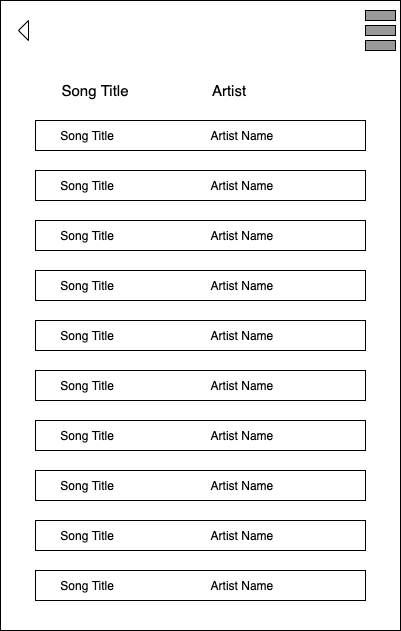

The diagram above was exported from draw.io. Its source (the exported page's mxGraphModel, read from the mxfile embedded in the PNG):
<mxGraphModel dx="946" dy="455" grid="1" gridSize="10" guides="1" tooltips="1" connect="1" arrows="1" fold="1" page="1" pageScale="1" pageWidth="850" pageHeight="1100" math="0" shadow="0">
  <root>
    <mxCell id="0" />
    <mxCell id="1" parent="0" />
    <mxCell id="2" value="" style="rounded=0;whiteSpace=wrap;html=1;" vertex="1" parent="1">
      <mxGeometry x="215" y="130" width="400" height="630" as="geometry" />
    </mxCell>
    <mxCell id="3" value="&lt;font style=&quot;font-size: 15px&quot;&gt;Song Title&lt;/font&gt;" style="text;html=1;strokeColor=none;fillColor=none;align=center;verticalAlign=middle;whiteSpace=wrap;rounded=0;" vertex="1" parent="1">
      <mxGeometry x="240" y="210" width="140" height="20" as="geometry" />
    </mxCell>
    <mxCell id="4" value="&lt;font style=&quot;font-size: 15px&quot;&gt;Artist&lt;/font&gt;" style="text;html=1;strokeColor=none;fillColor=none;align=center;verticalAlign=middle;whiteSpace=wrap;rounded=0;" vertex="1" parent="1">
      <mxGeometry x="374" y="210" width="140" height="20" as="geometry" />
    </mxCell>
    <mxCell id="5" value="&amp;nbsp; &amp;nbsp; &amp;nbsp; &amp;nbsp;Song Title&amp;nbsp; &amp;nbsp; &amp;nbsp; &amp;nbsp; &amp;nbsp; &amp;nbsp; &amp;nbsp; &amp;nbsp; &amp;nbsp; &amp;nbsp; &amp;nbsp; &amp;nbsp; &amp;nbsp; &amp;nbsp; &amp;nbsp;Artist Name" style="rounded=0;whiteSpace=wrap;html=1;align=left;" vertex="1" parent="1">
      <mxGeometry x="250" y="250" width="330" height="30" as="geometry" />
    </mxCell>
    <mxCell id="6" value="&lt;span&gt;&amp;nbsp; &amp;nbsp; &amp;nbsp; &amp;nbsp;Song Title&amp;nbsp; &amp;nbsp; &amp;nbsp; &amp;nbsp; &amp;nbsp; &amp;nbsp; &amp;nbsp; &amp;nbsp; &amp;nbsp; &amp;nbsp; &amp;nbsp; &amp;nbsp; &amp;nbsp; &amp;nbsp; &amp;nbsp;Artist Name&lt;/span&gt;" style="rounded=0;whiteSpace=wrap;html=1;align=left;" vertex="1" parent="1">
      <mxGeometry x="250" y="300" width="330" height="30" as="geometry" />
    </mxCell>
    <mxCell id="7" value="&lt;span&gt;&amp;nbsp; &amp;nbsp; &amp;nbsp; &amp;nbsp;Song Title&amp;nbsp; &amp;nbsp; &amp;nbsp; &amp;nbsp; &amp;nbsp; &amp;nbsp; &amp;nbsp; &amp;nbsp; &amp;nbsp; &amp;nbsp; &amp;nbsp; &amp;nbsp; &amp;nbsp; &amp;nbsp; &amp;nbsp;Artist Name&lt;/span&gt;" style="rounded=0;whiteSpace=wrap;html=1;align=left;" vertex="1" parent="1">
      <mxGeometry x="250" y="350" width="330" height="30" as="geometry" />
    </mxCell>
    <mxCell id="8" value="&lt;span&gt;&amp;nbsp; &amp;nbsp; &amp;nbsp; &amp;nbsp;Song Title&amp;nbsp; &amp;nbsp; &amp;nbsp; &amp;nbsp; &amp;nbsp; &amp;nbsp; &amp;nbsp; &amp;nbsp; &amp;nbsp; &amp;nbsp; &amp;nbsp; &amp;nbsp; &amp;nbsp; &amp;nbsp; &amp;nbsp;Artist Name&lt;/span&gt;" style="rounded=0;whiteSpace=wrap;html=1;align=left;" vertex="1" parent="1">
      <mxGeometry x="250" y="400" width="330" height="30" as="geometry" />
    </mxCell>
    <mxCell id="9" value="&lt;span&gt;&amp;nbsp; &amp;nbsp; &amp;nbsp; &amp;nbsp;Song Title&amp;nbsp; &amp;nbsp; &amp;nbsp; &amp;nbsp; &amp;nbsp; &amp;nbsp; &amp;nbsp; &amp;nbsp; &amp;nbsp; &amp;nbsp; &amp;nbsp; &amp;nbsp; &amp;nbsp; &amp;nbsp; &amp;nbsp;Artist Name&lt;/span&gt;" style="rounded=0;whiteSpace=wrap;html=1;align=left;" vertex="1" parent="1">
      <mxGeometry x="250" y="450" width="330" height="30" as="geometry" />
    </mxCell>
    <mxCell id="10" value="&amp;nbsp; &amp;nbsp; &amp;nbsp; &amp;nbsp;Song Title&amp;nbsp; &amp;nbsp; &amp;nbsp; &amp;nbsp; &amp;nbsp; &amp;nbsp; &amp;nbsp; &amp;nbsp; &amp;nbsp; &amp;nbsp; &amp;nbsp; &amp;nbsp; &amp;nbsp; &amp;nbsp; &amp;nbsp;Artist Name" style="rounded=0;whiteSpace=wrap;html=1;align=left;" vertex="1" parent="1">
      <mxGeometry x="250" y="500" width="330" height="30" as="geometry" />
    </mxCell>
    <mxCell id="11" value="&amp;nbsp; &amp;nbsp; &amp;nbsp; &amp;nbsp;Song Title&amp;nbsp; &amp;nbsp; &amp;nbsp; &amp;nbsp; &amp;nbsp; &amp;nbsp; &amp;nbsp; &amp;nbsp; &amp;nbsp; &amp;nbsp; &amp;nbsp; &amp;nbsp; &amp;nbsp; &amp;nbsp; &amp;nbsp;Artist Name" style="rounded=0;whiteSpace=wrap;html=1;align=left;" vertex="1" parent="1">
      <mxGeometry x="250" y="550" width="330" height="30" as="geometry" />
    </mxCell>
    <mxCell id="12" value="&amp;nbsp; &amp;nbsp; &amp;nbsp; &amp;nbsp;Song Title&amp;nbsp; &amp;nbsp; &amp;nbsp; &amp;nbsp; &amp;nbsp; &amp;nbsp; &amp;nbsp; &amp;nbsp; &amp;nbsp; &amp;nbsp; &amp;nbsp; &amp;nbsp; &amp;nbsp; &amp;nbsp; &amp;nbsp;Artist Name" style="rounded=0;whiteSpace=wrap;html=1;align=left;" vertex="1" parent="1">
      <mxGeometry x="250" y="600" width="330" height="30" as="geometry" />
    </mxCell>
    <mxCell id="13" value="&amp;nbsp; &amp;nbsp; &amp;nbsp; &amp;nbsp;Song Title&amp;nbsp; &amp;nbsp; &amp;nbsp; &amp;nbsp; &amp;nbsp; &amp;nbsp; &amp;nbsp; &amp;nbsp; &amp;nbsp; &amp;nbsp; &amp;nbsp; &amp;nbsp; &amp;nbsp; &amp;nbsp; &amp;nbsp;Artist Name" style="rounded=0;whiteSpace=wrap;html=1;align=left;" vertex="1" parent="1">
      <mxGeometry x="250" y="650" width="330" height="30" as="geometry" />
    </mxCell>
    <mxCell id="14" value="&amp;nbsp; &amp;nbsp; &amp;nbsp; &amp;nbsp;Song Title&amp;nbsp; &amp;nbsp; &amp;nbsp; &amp;nbsp; &amp;nbsp; &amp;nbsp; &amp;nbsp; &amp;nbsp; &amp;nbsp; &amp;nbsp; &amp;nbsp; &amp;nbsp; &amp;nbsp; &amp;nbsp; &amp;nbsp;Artist Name" style="rounded=0;whiteSpace=wrap;html=1;align=left;" vertex="1" parent="1">
      <mxGeometry x="250" y="700" width="330" height="30" as="geometry" />
    </mxCell>
    <mxCell id="15" value="" style="triangle;whiteSpace=wrap;html=1;rotation=-180;" vertex="1" parent="1">
      <mxGeometry x="233" y="150" width="10" height="20" as="geometry" />
    </mxCell>
    <mxCell id="16" value="" style="rounded=0;whiteSpace=wrap;html=1;fillColor=#999999;" vertex="1" parent="1">
      <mxGeometry x="580" y="155" width="30" height="10" as="geometry" />
    </mxCell>
    <mxCell id="17" value="" style="rounded=0;whiteSpace=wrap;html=1;fillColor=#999999;" vertex="1" parent="1">
      <mxGeometry x="580" y="140" width="30" height="10" as="geometry" />
    </mxCell>
    <mxCell id="18" value="" style="rounded=0;whiteSpace=wrap;html=1;fillColor=#999999;" vertex="1" parent="1">
      <mxGeometry x="580" y="170" width="30" height="10" as="geometry" />
    </mxCell>
  </root>
</mxGraphModel>